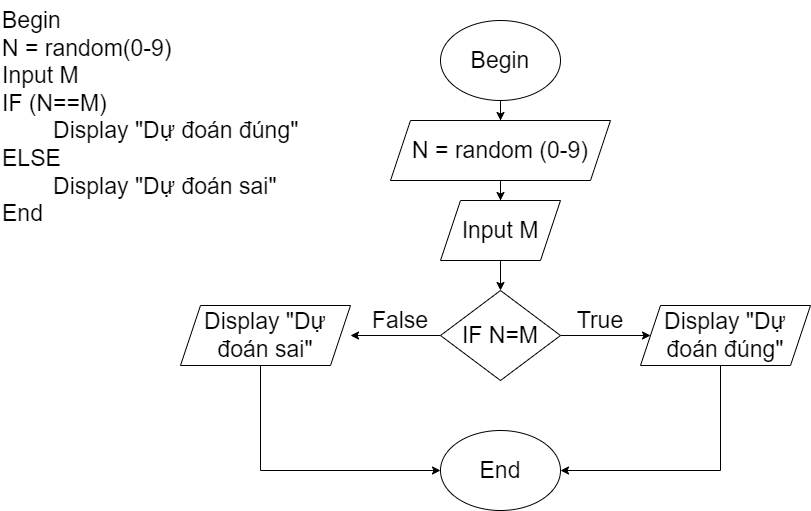

The diagram above was exported from draw.io. Its source (the exported page's mxGraphModel, read from the mxfile embedded in the PNG):
<mxGraphModel dx="1038" dy="571" grid="1" gridSize="10" guides="1" tooltips="1" connect="1" arrows="1" fold="1" page="1" pageScale="1" pageWidth="827" pageHeight="1169" math="0" shadow="0">
  <root>
    <mxCell id="0" />
    <mxCell id="1" parent="0" />
    <mxCell id="4hNAAbAm1-sDauN3Ylkn-1" value="&lt;div style=&quot;font-size: 23px;&quot;&gt;Begin&lt;/div&gt;&lt;div style=&quot;font-size: 23px;&quot;&gt;N = random(0-9)&lt;/div&gt;&lt;div style=&quot;font-size: 23px;&quot;&gt;Input M&lt;/div&gt;&lt;div style=&quot;font-size: 23px;&quot;&gt;IF (N==M)&lt;/div&gt;&lt;div style=&quot;font-size: 23px;&quot;&gt;&lt;span style=&quot;font-size: 23px;&quot;&gt;&#09;&lt;/span&gt;&lt;span style=&quot;white-space: pre;&quot;&gt;&#09;&lt;/span&gt;Display &quot;Dự đoán đúng&quot;&lt;/div&gt;&lt;div style=&quot;font-size: 23px;&quot;&gt;ELSE&lt;/div&gt;&lt;div style=&quot;font-size: 23px;&quot;&gt;&lt;span style=&quot;font-size: 23px;&quot;&gt;&#09;&lt;/span&gt;&lt;span style=&quot;white-space: pre;&quot;&gt;&#09;&lt;/span&gt;Display &quot;Dự đoán sai&quot;&lt;/div&gt;&lt;div style=&quot;font-size: 23px;&quot;&gt;End&lt;/div&gt;" style="text;html=1;strokeColor=none;fillColor=none;align=left;verticalAlign=top;whiteSpace=wrap;rounded=0;horizontal=1;fontSize=23;" vertex="1" parent="1">
      <mxGeometry width="310" height="330" as="geometry" />
    </mxCell>
    <mxCell id="4hNAAbAm1-sDauN3Ylkn-2" value="End" style="ellipse;whiteSpace=wrap;html=1;fontSize=23;" vertex="1" parent="1">
      <mxGeometry x="440" y="430" width="120" height="80" as="geometry" />
    </mxCell>
    <mxCell id="4hNAAbAm1-sDauN3Ylkn-5" value="" style="edgeStyle=orthogonalEdgeStyle;rounded=0;orthogonalLoop=1;jettySize=auto;html=1;fontSize=23;" edge="1" parent="1" source="4hNAAbAm1-sDauN3Ylkn-3" target="4hNAAbAm1-sDauN3Ylkn-4">
      <mxGeometry relative="1" as="geometry" />
    </mxCell>
    <mxCell id="4hNAAbAm1-sDauN3Ylkn-3" value="Begin" style="ellipse;whiteSpace=wrap;html=1;fontSize=23;" vertex="1" parent="1">
      <mxGeometry x="440" y="20" width="120" height="80" as="geometry" />
    </mxCell>
    <mxCell id="4hNAAbAm1-sDauN3Ylkn-7" value="" style="edgeStyle=orthogonalEdgeStyle;rounded=0;orthogonalLoop=1;jettySize=auto;html=1;fontSize=23;" edge="1" parent="1" source="4hNAAbAm1-sDauN3Ylkn-4" target="4hNAAbAm1-sDauN3Ylkn-6">
      <mxGeometry relative="1" as="geometry" />
    </mxCell>
    <mxCell id="4hNAAbAm1-sDauN3Ylkn-4" value="N = random (0-9)" style="shape=parallelogram;perimeter=parallelogramPerimeter;whiteSpace=wrap;html=1;fixedSize=1;fontSize=23;" vertex="1" parent="1">
      <mxGeometry x="390" y="120" width="220" height="60" as="geometry" />
    </mxCell>
    <mxCell id="4hNAAbAm1-sDauN3Ylkn-10" value="" style="edgeStyle=orthogonalEdgeStyle;rounded=0;orthogonalLoop=1;jettySize=auto;html=1;fontSize=23;" edge="1" parent="1" source="4hNAAbAm1-sDauN3Ylkn-6" target="4hNAAbAm1-sDauN3Ylkn-9">
      <mxGeometry relative="1" as="geometry" />
    </mxCell>
    <mxCell id="4hNAAbAm1-sDauN3Ylkn-6" value="Input M" style="shape=parallelogram;perimeter=parallelogramPerimeter;whiteSpace=wrap;html=1;fixedSize=1;fontSize=23;" vertex="1" parent="1">
      <mxGeometry x="440" y="200" width="120" height="60" as="geometry" />
    </mxCell>
    <mxCell id="4hNAAbAm1-sDauN3Ylkn-12" value="" style="edgeStyle=orthogonalEdgeStyle;rounded=0;orthogonalLoop=1;jettySize=auto;html=1;fontSize=23;" edge="1" parent="1" source="4hNAAbAm1-sDauN3Ylkn-9" target="4hNAAbAm1-sDauN3Ylkn-11">
      <mxGeometry relative="1" as="geometry" />
    </mxCell>
    <mxCell id="4hNAAbAm1-sDauN3Ylkn-16" value="" style="edgeStyle=orthogonalEdgeStyle;rounded=0;orthogonalLoop=1;jettySize=auto;html=1;fontSize=23;" edge="1" parent="1" source="4hNAAbAm1-sDauN3Ylkn-9">
      <mxGeometry relative="1" as="geometry">
        <mxPoint x="350" y="335" as="targetPoint" />
      </mxGeometry>
    </mxCell>
    <mxCell id="4hNAAbAm1-sDauN3Ylkn-9" value="IF N=M" style="rhombus;whiteSpace=wrap;html=1;fontSize=23;" vertex="1" parent="1">
      <mxGeometry x="440" y="290" width="120" height="90" as="geometry" />
    </mxCell>
    <mxCell id="4hNAAbAm1-sDauN3Ylkn-14" style="edgeStyle=orthogonalEdgeStyle;rounded=0;orthogonalLoop=1;jettySize=auto;html=1;fontSize=23;" edge="1" parent="1" source="4hNAAbAm1-sDauN3Ylkn-11" target="4hNAAbAm1-sDauN3Ylkn-2">
      <mxGeometry relative="1" as="geometry">
        <mxPoint x="725" y="470" as="targetPoint" />
        <Array as="points">
          <mxPoint x="720" y="470" />
        </Array>
      </mxGeometry>
    </mxCell>
    <mxCell id="4hNAAbAm1-sDauN3Ylkn-11" value="Display &quot;Dự đoán đúng&quot;" style="shape=parallelogram;perimeter=parallelogramPerimeter;whiteSpace=wrap;html=1;fixedSize=1;fontSize=23;" vertex="1" parent="1">
      <mxGeometry x="640" y="305" width="170" height="60" as="geometry" />
    </mxCell>
    <mxCell id="4hNAAbAm1-sDauN3Ylkn-13" value="True" style="text;html=1;strokeColor=none;fillColor=none;align=center;verticalAlign=middle;whiteSpace=wrap;rounded=0;fontSize=23;" vertex="1" parent="1">
      <mxGeometry x="570" y="305" width="60" height="30" as="geometry" />
    </mxCell>
    <mxCell id="4hNAAbAm1-sDauN3Ylkn-19" style="edgeStyle=orthogonalEdgeStyle;rounded=0;orthogonalLoop=1;jettySize=auto;html=1;fontSize=23;" edge="1" parent="1" source="4hNAAbAm1-sDauN3Ylkn-17" target="4hNAAbAm1-sDauN3Ylkn-2">
      <mxGeometry relative="1" as="geometry">
        <Array as="points">
          <mxPoint x="260" y="470" />
        </Array>
      </mxGeometry>
    </mxCell>
    <mxCell id="4hNAAbAm1-sDauN3Ylkn-17" value="Display &quot;Dự đoán sai&quot;" style="shape=parallelogram;perimeter=parallelogramPerimeter;whiteSpace=wrap;html=1;fixedSize=1;fontSize=23;" vertex="1" parent="1">
      <mxGeometry x="180" y="305" width="170" height="60" as="geometry" />
    </mxCell>
    <mxCell id="4hNAAbAm1-sDauN3Ylkn-18" value="False" style="text;html=1;strokeColor=none;fillColor=none;align=center;verticalAlign=middle;whiteSpace=wrap;rounded=0;fontSize=23;" vertex="1" parent="1">
      <mxGeometry x="370" y="305" width="60" height="30" as="geometry" />
    </mxCell>
  </root>
</mxGraphModel>